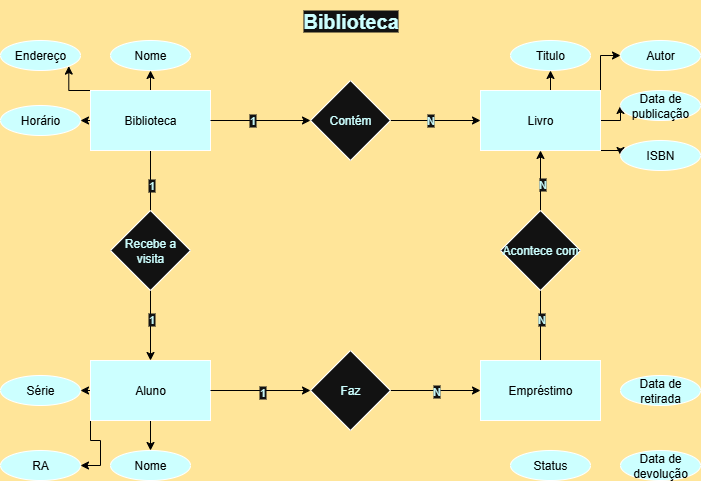

The diagram above was exported from draw.io. Its source (the exported page's mxGraphModel, read from the mxfile embedded in the PNG):
<mxGraphModel dx="1281" dy="562" grid="1" gridSize="10" guides="1" tooltips="1" connect="1" arrows="1" fold="1" page="1" pageScale="1" pageWidth="827" pageHeight="1169" background="light-dark(#FFFFFF,#FFE599)" math="0" shadow="0">
  <root>
    <mxCell id="0" />
    <mxCell id="1" parent="0" />
    <mxCell id="XrxqOukcNgmX8dH9kjkC-3" style="edgeStyle=orthogonalEdgeStyle;rounded=0;orthogonalLoop=1;jettySize=auto;html=1;exitX=1;exitY=0.5;exitDx=0;exitDy=0;entryX=0;entryY=0.5;entryDx=0;entryDy=0;strokeColor=light-dark(#000000,#000000);" parent="1" source="XrxqOukcNgmX8dH9kjkC-30" target="eug7A2eurdx08AZyB3yI-2" edge="1">
      <mxGeometry relative="1" as="geometry" />
    </mxCell>
    <mxCell id="XrxqOukcNgmX8dH9kjkC-37" value="&lt;font style=&quot;color: light-dark(rgb(0, 0, 0), rgb(204, 255, 255));&quot;&gt;N&lt;/font&gt;" style="edgeLabel;html=1;align=center;verticalAlign=middle;resizable=0;points=[];" parent="XrxqOukcNgmX8dH9kjkC-3" connectable="0" vertex="1">
      <mxGeometry x="-0.1238" y="1" relative="1" as="geometry">
        <mxPoint as="offset" />
      </mxGeometry>
    </mxCell>
    <mxCell id="XrxqOukcNgmX8dH9kjkC-4" style="edgeStyle=orthogonalEdgeStyle;rounded=0;orthogonalLoop=1;jettySize=auto;html=1;exitX=0.5;exitY=1;exitDx=0;exitDy=0;entryX=0.5;entryY=0;entryDx=0;entryDy=0;strokeColor=light-dark(#000000,#000000);" parent="1" source="eug7A2eurdx08AZyB3yI-1" target="XrxqOukcNgmX8dH9kjkC-1" edge="1">
      <mxGeometry relative="1" as="geometry" />
    </mxCell>
    <mxCell id="XrxqOukcNgmX8dH9kjkC-38" value="&lt;font style=&quot;color: light-dark(rgb(0, 0, 0), rgb(204, 255, 255));&quot;&gt;1&lt;/font&gt;" style="edgeLabel;html=1;align=center;verticalAlign=middle;resizable=0;points=[];" parent="XrxqOukcNgmX8dH9kjkC-4" connectable="0" vertex="1">
      <mxGeometry x="-0.6726" relative="1" as="geometry">
        <mxPoint as="offset" />
      </mxGeometry>
    </mxCell>
    <mxCell id="XrxqOukcNgmX8dH9kjkC-39" value="&lt;font style=&quot;color: light-dark(rgb(0, 0, 0), rgb(204, 255, 255));&quot;&gt;1&lt;/font&gt;" style="edgeLabel;html=1;align=center;verticalAlign=middle;resizable=0;points=[];" parent="XrxqOukcNgmX8dH9kjkC-4" connectable="0" vertex="1">
      <mxGeometry x="0.5973" relative="1" as="geometry">
        <mxPoint as="offset" />
      </mxGeometry>
    </mxCell>
    <mxCell id="XrxqOukcNgmX8dH9kjkC-10" style="edgeStyle=orthogonalEdgeStyle;rounded=0;orthogonalLoop=1;jettySize=auto;html=1;exitX=0.5;exitY=0;exitDx=0;exitDy=0;entryX=0.5;entryY=1;entryDx=0;entryDy=0;strokeColor=light-dark(#000000,#000000);" parent="1" source="eug7A2eurdx08AZyB3yI-1" target="XrxqOukcNgmX8dH9kjkC-7" edge="1">
      <mxGeometry relative="1" as="geometry" />
    </mxCell>
    <mxCell id="XrxqOukcNgmX8dH9kjkC-11" style="edgeStyle=orthogonalEdgeStyle;rounded=0;orthogonalLoop=1;jettySize=auto;html=1;exitX=0;exitY=0;exitDx=0;exitDy=0;entryX=1;entryY=1;entryDx=0;entryDy=0;strokeColor=light-dark(#000000,#000000);" parent="1" source="eug7A2eurdx08AZyB3yI-1" target="XrxqOukcNgmX8dH9kjkC-8" edge="1">
      <mxGeometry relative="1" as="geometry" />
    </mxCell>
    <mxCell id="XrxqOukcNgmX8dH9kjkC-12" style="edgeStyle=orthogonalEdgeStyle;rounded=0;orthogonalLoop=1;jettySize=auto;html=1;exitX=0;exitY=0.5;exitDx=0;exitDy=0;entryX=1;entryY=0.5;entryDx=0;entryDy=0;strokeColor=light-dark(#000000,#000000);" parent="1" source="eug7A2eurdx08AZyB3yI-1" target="XrxqOukcNgmX8dH9kjkC-9" edge="1">
      <mxGeometry relative="1" as="geometry" />
    </mxCell>
    <mxCell id="eug7A2eurdx08AZyB3yI-1" value="&lt;font style=&quot;color: light-dark(rgb(0, 0, 0), rgb(0, 0, 0));&quot;&gt;Biblioteca&lt;/font&gt;" style="rounded=0;whiteSpace=wrap;html=1;fillColor=light-dark(#FFFFFF,#CCFFFF);" parent="1" vertex="1">
      <mxGeometry x="130" y="100" width="120" height="60" as="geometry" />
    </mxCell>
    <mxCell id="XrxqOukcNgmX8dH9kjkC-23" style="edgeStyle=orthogonalEdgeStyle;rounded=0;orthogonalLoop=1;jettySize=auto;html=1;exitX=0.5;exitY=0;exitDx=0;exitDy=0;entryX=0.5;entryY=1;entryDx=0;entryDy=0;strokeColor=light-dark(#000000,#000000);" parent="1" source="eug7A2eurdx08AZyB3yI-2" target="XrxqOukcNgmX8dH9kjkC-19" edge="1">
      <mxGeometry relative="1" as="geometry" />
    </mxCell>
    <mxCell id="XrxqOukcNgmX8dH9kjkC-24" style="edgeStyle=orthogonalEdgeStyle;rounded=0;orthogonalLoop=1;jettySize=auto;html=1;exitX=1;exitY=0;exitDx=0;exitDy=0;entryX=0;entryY=0.5;entryDx=0;entryDy=0;strokeColor=light-dark(#000000,#000000);" parent="1" source="eug7A2eurdx08AZyB3yI-2" target="XrxqOukcNgmX8dH9kjkC-20" edge="1">
      <mxGeometry relative="1" as="geometry" />
    </mxCell>
    <mxCell id="XrxqOukcNgmX8dH9kjkC-25" style="edgeStyle=orthogonalEdgeStyle;rounded=0;orthogonalLoop=1;jettySize=auto;html=1;exitX=1;exitY=0.5;exitDx=0;exitDy=0;entryX=0;entryY=0.5;entryDx=0;entryDy=0;strokeColor=light-dark(#000000,#000000);" parent="1" source="eug7A2eurdx08AZyB3yI-2" target="XrxqOukcNgmX8dH9kjkC-21" edge="1">
      <mxGeometry relative="1" as="geometry" />
    </mxCell>
    <mxCell id="XrxqOukcNgmX8dH9kjkC-26" style="edgeStyle=orthogonalEdgeStyle;rounded=0;orthogonalLoop=1;jettySize=auto;html=1;exitX=1;exitY=1;exitDx=0;exitDy=0;entryX=0;entryY=0.5;entryDx=0;entryDy=0;strokeColor=light-dark(#000000,#000000);" parent="1" source="eug7A2eurdx08AZyB3yI-2" target="XrxqOukcNgmX8dH9kjkC-22" edge="1">
      <mxGeometry relative="1" as="geometry" />
    </mxCell>
    <mxCell id="eug7A2eurdx08AZyB3yI-2" value="&lt;font style=&quot;color: light-dark(rgb(0, 0, 0), rgb(0, 0, 0));&quot;&gt;Livro&lt;/font&gt;" style="rounded=0;whiteSpace=wrap;html=1;fillColor=light-dark(#FFFFFF,#CCFFFF);" parent="1" vertex="1">
      <mxGeometry x="520" y="100" width="120" height="60" as="geometry" />
    </mxCell>
    <mxCell id="XrxqOukcNgmX8dH9kjkC-5" style="edgeStyle=orthogonalEdgeStyle;rounded=0;orthogonalLoop=1;jettySize=auto;html=1;exitX=1;exitY=0.5;exitDx=0;exitDy=0;entryX=0;entryY=0.5;entryDx=0;entryDy=0;strokeColor=light-dark(#000000,#000000);" parent="1" source="XrxqOukcNgmX8dH9kjkC-33" target="XrxqOukcNgmX8dH9kjkC-2" edge="1">
      <mxGeometry relative="1" as="geometry" />
    </mxCell>
    <mxCell id="XrxqOukcNgmX8dH9kjkC-43" value="&lt;font style=&quot;color: light-dark(rgb(0, 0, 0), rgb(204, 255, 255));&quot;&gt;N&lt;/font&gt;" style="edgeLabel;html=1;align=center;verticalAlign=middle;resizable=0;points=[];" parent="XrxqOukcNgmX8dH9kjkC-5" connectable="0" vertex="1">
      <mxGeometry x="0.0107" relative="1" as="geometry">
        <mxPoint as="offset" />
      </mxGeometry>
    </mxCell>
    <mxCell id="XrxqOukcNgmX8dH9kjkC-16" style="edgeStyle=orthogonalEdgeStyle;rounded=0;orthogonalLoop=1;jettySize=auto;html=1;exitX=0.5;exitY=1;exitDx=0;exitDy=0;entryX=0.5;entryY=0;entryDx=0;entryDy=0;strokeColor=light-dark(#000000,#000000);" parent="1" source="XrxqOukcNgmX8dH9kjkC-1" target="XrxqOukcNgmX8dH9kjkC-13" edge="1">
      <mxGeometry relative="1" as="geometry" />
    </mxCell>
    <mxCell id="XrxqOukcNgmX8dH9kjkC-17" style="edgeStyle=orthogonalEdgeStyle;rounded=0;orthogonalLoop=1;jettySize=auto;html=1;exitX=0;exitY=1;exitDx=0;exitDy=0;entryX=1;entryY=0.5;entryDx=0;entryDy=0;strokeColor=light-dark(#000000,#000000);" parent="1" source="XrxqOukcNgmX8dH9kjkC-1" target="XrxqOukcNgmX8dH9kjkC-14" edge="1">
      <mxGeometry relative="1" as="geometry" />
    </mxCell>
    <mxCell id="XrxqOukcNgmX8dH9kjkC-18" style="edgeStyle=orthogonalEdgeStyle;rounded=0;orthogonalLoop=1;jettySize=auto;html=1;exitX=0;exitY=0.5;exitDx=0;exitDy=0;entryX=1;entryY=0.5;entryDx=0;entryDy=0;strokeColor=light-dark(#000000,#000000);" parent="1" source="XrxqOukcNgmX8dH9kjkC-1" target="XrxqOukcNgmX8dH9kjkC-15" edge="1">
      <mxGeometry relative="1" as="geometry" />
    </mxCell>
    <mxCell id="XrxqOukcNgmX8dH9kjkC-1" value="&lt;font style=&quot;color: light-dark(rgb(0, 0, 0), rgb(0, 0, 0));&quot;&gt;Aluno&lt;/font&gt;" style="rounded=0;whiteSpace=wrap;html=1;fillColor=light-dark(#FFFFFF,#CCFFFF);" parent="1" vertex="1">
      <mxGeometry x="130" y="370" width="120" height="60" as="geometry" />
    </mxCell>
    <mxCell id="XrxqOukcNgmX8dH9kjkC-6" style="edgeStyle=orthogonalEdgeStyle;rounded=0;orthogonalLoop=1;jettySize=auto;html=1;exitX=0.5;exitY=0;exitDx=0;exitDy=0;entryX=0.5;entryY=1;entryDx=0;entryDy=0;strokeColor=light-dark(#000000,#000000);" parent="1" source="XrxqOukcNgmX8dH9kjkC-2" target="eug7A2eurdx08AZyB3yI-2" edge="1">
      <mxGeometry relative="1" as="geometry" />
    </mxCell>
    <mxCell id="XrxqOukcNgmX8dH9kjkC-44" value="&lt;font style=&quot;color: light-dark(rgb(0, 0, 0), rgb(204, 255, 255));&quot;&gt;N&lt;/font&gt;" style="edgeLabel;html=1;align=center;verticalAlign=middle;resizable=0;points=[];" parent="XrxqOukcNgmX8dH9kjkC-6" connectable="0" vertex="1">
      <mxGeometry x="0.6874" y="-1" relative="1" as="geometry">
        <mxPoint as="offset" />
      </mxGeometry>
    </mxCell>
    <mxCell id="XrxqOukcNgmX8dH9kjkC-45" value="&lt;font style=&quot;color: light-dark(rgb(0, 0, 0), rgb(204, 255, 255));&quot;&gt;N&lt;/font&gt;" style="edgeLabel;html=1;align=center;verticalAlign=middle;resizable=0;points=[];" parent="XrxqOukcNgmX8dH9kjkC-6" connectable="0" vertex="1">
      <mxGeometry x="-0.6" relative="1" as="geometry">
        <mxPoint as="offset" />
      </mxGeometry>
    </mxCell>
    <mxCell id="XrxqOukcNgmX8dH9kjkC-2" value="&lt;font style=&quot;color: light-dark(rgb(0, 0, 0), rgb(0, 0, 0));&quot;&gt;Empréstimo&lt;/font&gt;" style="rounded=0;whiteSpace=wrap;html=1;fillColor=light-dark(#FFFFFF,#CCFFFF);" parent="1" vertex="1">
      <mxGeometry x="520" y="370" width="120" height="60" as="geometry" />
    </mxCell>
    <mxCell id="XrxqOukcNgmX8dH9kjkC-7" value="Nome" style="ellipse;whiteSpace=wrap;html=1;fillColor=light-dark(#FFFFFF,#CCFFFF);fontColor=light-dark(#000000,#000000);" parent="1" vertex="1">
      <mxGeometry x="150" y="50" width="80" height="30" as="geometry" />
    </mxCell>
    <mxCell id="XrxqOukcNgmX8dH9kjkC-8" value="Endereço" style="ellipse;whiteSpace=wrap;html=1;fillColor=light-dark(#FFFFFF,#CCFFFF);fontColor=light-dark(#000000,#000000);" parent="1" vertex="1">
      <mxGeometry x="40" y="50" width="80" height="30" as="geometry" />
    </mxCell>
    <mxCell id="XrxqOukcNgmX8dH9kjkC-9" value="Horário" style="ellipse;whiteSpace=wrap;html=1;fillColor=light-dark(#FFFFFF,#CCFFFF);fontColor=light-dark(#000000,#000000);" parent="1" vertex="1">
      <mxGeometry x="40" y="115" width="80" height="30" as="geometry" />
    </mxCell>
    <mxCell id="XrxqOukcNgmX8dH9kjkC-13" value="Nome" style="ellipse;whiteSpace=wrap;html=1;fillColor=light-dark(#FFFFFF,#CCFFFF);fontColor=light-dark(#000000,#000000);" parent="1" vertex="1">
      <mxGeometry x="150" y="460" width="80" height="30" as="geometry" />
    </mxCell>
    <mxCell id="XrxqOukcNgmX8dH9kjkC-14" value="RA" style="ellipse;whiteSpace=wrap;html=1;fillColor=light-dark(#FFFFFF,#CCFFFF);fontColor=light-dark(#000000,#000000);" parent="1" vertex="1">
      <mxGeometry x="40" y="460" width="80" height="30" as="geometry" />
    </mxCell>
    <mxCell id="XrxqOukcNgmX8dH9kjkC-15" value="Série" style="ellipse;whiteSpace=wrap;html=1;fillColor=light-dark(#FFFFFF,#CCFFFF);fontColor=light-dark(#000000,#000000);" parent="1" vertex="1">
      <mxGeometry x="40" y="385" width="80" height="30" as="geometry" />
    </mxCell>
    <mxCell id="XrxqOukcNgmX8dH9kjkC-19" value="Titulo" style="ellipse;whiteSpace=wrap;html=1;fillColor=light-dark(#FFFFFF,#CCFFFF);fontColor=light-dark(#000000,#000000);" parent="1" vertex="1">
      <mxGeometry x="550" y="50" width="80" height="30" as="geometry" />
    </mxCell>
    <mxCell id="XrxqOukcNgmX8dH9kjkC-20" value="Autor" style="ellipse;whiteSpace=wrap;html=1;fillColor=light-dark(#FFFFFF,#CCFFFF);fontColor=light-dark(#000000,#000000);" parent="1" vertex="1">
      <mxGeometry x="660" y="50" width="80" height="30" as="geometry" />
    </mxCell>
    <mxCell id="XrxqOukcNgmX8dH9kjkC-21" value="Data de publicação" style="ellipse;whiteSpace=wrap;html=1;fillColor=light-dark(#FFFFFF,#CCFFFF);fontColor=light-dark(#000000,#000000);" parent="1" vertex="1">
      <mxGeometry x="660" y="100" width="80" height="30" as="geometry" />
    </mxCell>
    <mxCell id="XrxqOukcNgmX8dH9kjkC-22" value="ISBN" style="ellipse;whiteSpace=wrap;html=1;fillColor=light-dark(#FFFFFF,#CCFFFF);fontColor=light-dark(#000000,#000000);" parent="1" vertex="1">
      <mxGeometry x="660" y="150" width="80" height="30" as="geometry" />
    </mxCell>
    <mxCell id="XrxqOukcNgmX8dH9kjkC-27" value="Data de retirada" style="ellipse;whiteSpace=wrap;html=1;fillColor=light-dark(#FFFFFF,#CCFFFF);fontColor=light-dark(#000000,#000000);" parent="1" vertex="1">
      <mxGeometry x="660" y="385" width="80" height="30" as="geometry" />
    </mxCell>
    <mxCell id="XrxqOukcNgmX8dH9kjkC-28" value="Data de devolução" style="ellipse;whiteSpace=wrap;html=1;fillColor=light-dark(#FFFFFF,#CCFFFF);fontColor=light-dark(#000000,#000000);" parent="1" vertex="1">
      <mxGeometry x="660" y="460" width="80" height="30" as="geometry" />
    </mxCell>
    <mxCell id="XrxqOukcNgmX8dH9kjkC-29" value="Status" style="ellipse;whiteSpace=wrap;html=1;fillColor=light-dark(#FFFFFF,#CCFFFF);fontColor=light-dark(#000000,#000000);" parent="1" vertex="1">
      <mxGeometry x="550" y="460" width="80" height="30" as="geometry" />
    </mxCell>
    <mxCell id="XrxqOukcNgmX8dH9kjkC-31" value="" style="edgeStyle=orthogonalEdgeStyle;rounded=0;orthogonalLoop=1;jettySize=auto;html=1;exitX=1;exitY=0.5;exitDx=0;exitDy=0;entryX=0;entryY=0.5;entryDx=0;entryDy=0;strokeColor=light-dark(#000000,#000000);" parent="1" source="eug7A2eurdx08AZyB3yI-1" target="XrxqOukcNgmX8dH9kjkC-30" edge="1">
      <mxGeometry relative="1" as="geometry">
        <mxPoint x="250" y="130" as="sourcePoint" />
        <mxPoint x="520" y="130" as="targetPoint" />
      </mxGeometry>
    </mxCell>
    <mxCell id="XrxqOukcNgmX8dH9kjkC-36" value="&lt;font style=&quot;color: light-dark(transparent, rgb(204, 255, 255));&quot;&gt;1&lt;/font&gt;" style="edgeLabel;html=1;align=center;verticalAlign=middle;resizable=0;points=[];" parent="XrxqOukcNgmX8dH9kjkC-31" connectable="0" vertex="1">
      <mxGeometry x="-0.18" y="1" relative="1" as="geometry">
        <mxPoint as="offset" />
      </mxGeometry>
    </mxCell>
    <mxCell id="XrxqOukcNgmX8dH9kjkC-30" value="Contém" style="rhombus;whiteSpace=wrap;html=1;fontColor=light-dark(#000000,#CCFFFF);" parent="1" vertex="1">
      <mxGeometry x="350" y="90" width="80" height="80" as="geometry" />
    </mxCell>
    <mxCell id="XrxqOukcNgmX8dH9kjkC-32" value="Acontece com" style="rhombus;whiteSpace=wrap;html=1;fontColor=light-dark(#000000,#CCFFFF);" parent="1" vertex="1">
      <mxGeometry x="540" y="220" width="80" height="80" as="geometry" />
    </mxCell>
    <mxCell id="XrxqOukcNgmX8dH9kjkC-34" value="" style="edgeStyle=orthogonalEdgeStyle;rounded=0;orthogonalLoop=1;jettySize=auto;html=1;exitX=1;exitY=0.5;exitDx=0;exitDy=0;entryX=0;entryY=0.5;entryDx=0;entryDy=0;strokeColor=light-dark(#000000,#000000);" parent="1" source="XrxqOukcNgmX8dH9kjkC-1" target="XrxqOukcNgmX8dH9kjkC-33" edge="1">
      <mxGeometry relative="1" as="geometry">
        <mxPoint x="250" y="400" as="sourcePoint" />
        <mxPoint x="520" y="400" as="targetPoint" />
      </mxGeometry>
    </mxCell>
    <mxCell id="XrxqOukcNgmX8dH9kjkC-40" value="&lt;font style=&quot;color: light-dark(rgb(0, 0, 0), rgb(204, 255, 255));&quot;&gt;1&lt;/font&gt;" style="edgeLabel;html=1;align=center;verticalAlign=middle;resizable=0;points=[];" parent="XrxqOukcNgmX8dH9kjkC-34" connectable="0" vertex="1">
      <mxGeometry x="0.0171" y="-1" relative="1" as="geometry">
        <mxPoint as="offset" />
      </mxGeometry>
    </mxCell>
    <mxCell id="XrxqOukcNgmX8dH9kjkC-33" value="Faz" style="rhombus;whiteSpace=wrap;html=1;fontColor=light-dark(#000000,#CCFFFF);" parent="1" vertex="1">
      <mxGeometry x="350" y="360" width="80" height="80" as="geometry" />
    </mxCell>
    <mxCell id="XrxqOukcNgmX8dH9kjkC-35" value="Recebe a visita" style="rhombus;whiteSpace=wrap;html=1;fontColor=light-dark(#000000,#CCFFFF);" parent="1" vertex="1">
      <mxGeometry x="150" y="220" width="80" height="80" as="geometry" />
    </mxCell>
    <mxCell id="XrxqOukcNgmX8dH9kjkC-46" value="&lt;font style=&quot;font-size: 20px; color: light-dark(rgb(0, 0, 0), rgb(204, 255, 255));&quot;&gt;&lt;b style=&quot;background-color: light-dark(#ffffff, var(--ge-dark-color, #121212));&quot;&gt;Biblioteca&lt;/b&gt;&lt;/font&gt;" style="text;html=1;align=center;verticalAlign=middle;resizable=0;points=[];autosize=1;strokeColor=none;fillColor=none;" parent="1" vertex="1">
      <mxGeometry x="330" y="10" width="120" height="40" as="geometry" />
    </mxCell>
  </root>
</mxGraphModel>